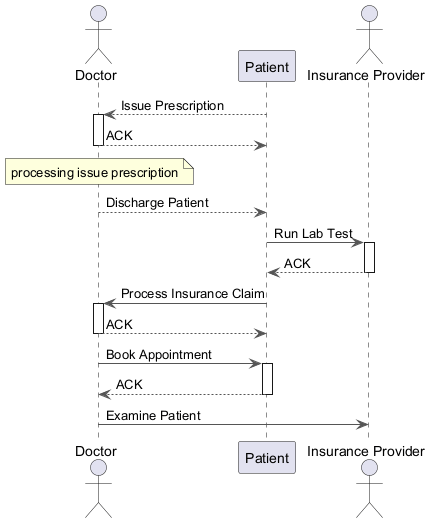

The diagram above was rendered by PlantUML. Its source (embedded in the PNG):
@startuml
skinparam ArrowColor #555555
actor "Doctor" as D
participant "Patient" as P
actor "Insurance Provider" as IP
P --> D : Issue Prescription
activate D
D --> P : ACK
deactivate D
note over D : processing issue prescription
D --> P : Discharge Patient
P -> IP : Run Lab Test
activate IP
IP --> P : ACK
deactivate IP
P -> D : Process Insurance Claim
activate D
D --> P : ACK
deactivate D
D -> P : Book Appointment
activate P
P --> D : ACK
deactivate P
D -> IP : Examine Patient
@enduml